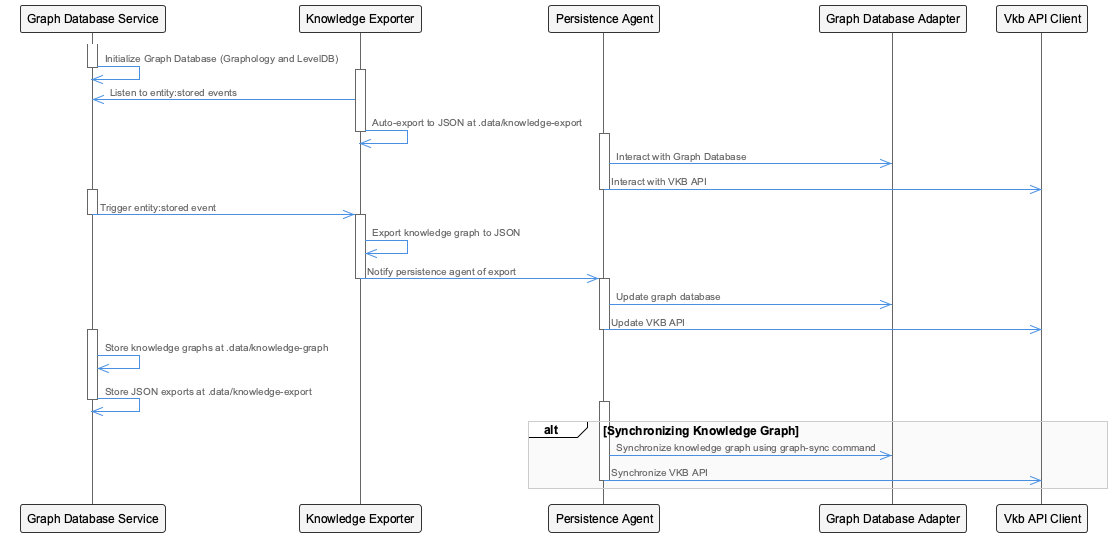

The diagram above was rendered by PlantUML. Its source (embedded in the PNG):
@startuml
!include /Users/q284340/Agentic/coding/docs/puml/_standard-style.puml

participant GraphDatabaseService as "Graph Database Service"
participant KnowledgeExporter as "Knowledge Exporter"
participant PersistenceAgent as "Persistence Agent"
participant GraphDatabaseAdapter as "Graph Database Adapter"
participant VkbApiClient as "Vkb API Client"

activate GraphDatabaseService
GraphDatabaseService ->> GraphDatabaseService: Initialize Graph Database (Graphology and LevelDB)
deactivate GraphDatabaseService

activate KnowledgeExporter
KnowledgeExporter ->> GraphDatabaseService: Listen to entity:stored events
KnowledgeExporter ->> KnowledgeExporter: Auto-export to JSON at .data/knowledge-export
deactivate KnowledgeExporter

activate PersistenceAgent
PersistenceAgent ->> GraphDatabaseAdapter: Interact with Graph Database
PersistenceAgent ->> VkbApiClient: Interact with VKB API
deactivate PersistenceAgent

activate GraphDatabaseService
GraphDatabaseService ->> KnowledgeExporter: Trigger entity:stored event
deactivate GraphDatabaseService

activate KnowledgeExporter
KnowledgeExporter ->> KnowledgeExporter: Export knowledge graph to JSON
KnowledgeExporter ->> PersistenceAgent: Notify persistence agent of export
deactivate KnowledgeExporter

activate PersistenceAgent
PersistenceAgent ->> GraphDatabaseAdapter: Update graph database
PersistenceAgent ->> VkbApiClient: Update VKB API
deactivate PersistenceAgent

activate GraphDatabaseService
GraphDatabaseService ->> GraphDatabaseService: Store knowledge graphs at .data/knowledge-graph
GraphDatabaseService ->> GraphDatabaseService: Store JSON exports at .data/knowledge-export
deactivate GraphDatabaseService

alt Synchronizing Knowledge Graph
    activate PersistenceAgent
    PersistenceAgent ->> GraphDatabaseAdapter: Synchronize knowledge graph using graph-sync command
    PersistenceAgent ->> VkbApiClient: Synchronize VKB API
    deactivate PersistenceAgent
end

@enduml